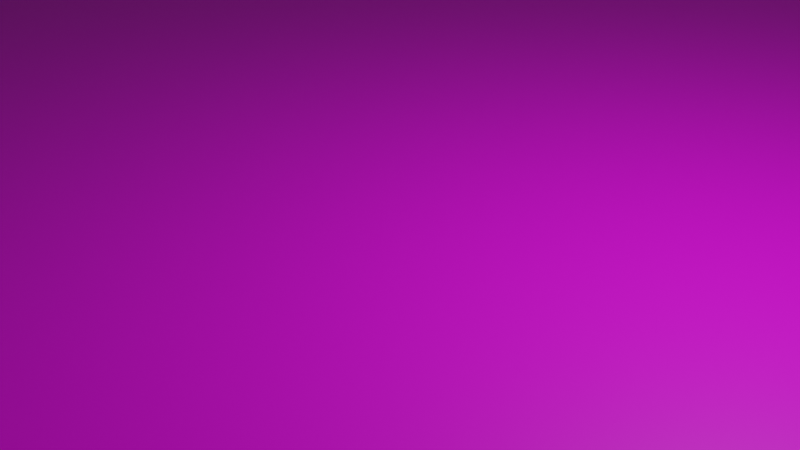 # Source: FlatGround.blend  (saved by Blender 3.1.7; exported with 4.5.12 LTS)
import bpy
from mathutils import Matrix  # noqa: F401  (used for matrix-valued properties, if any)

bpy.ops.wm.read_factory_settings(use_empty=True)
scene = bpy.context.scene
scene.name = 'Scene'

# ---- collections
col_collection = bpy.data.collections.new('Collection'); scene.collection.children.link(col_collection)

# ---- images (referenced by path relative to the original .blend; pixels are not part of the script)
import os
ASSET_DIR = os.environ.get("B2B_ASSET_DIR", "")  # directory of the original .blend (textures are referenced by path, not embedded)
HERE = os.path.dirname(os.path.abspath(__file__))  # packed textures are extracted next to this script under _unpacked/

def load_image(name, relpath, width, height, colorspace="sRGB"):
    """Load a texture the original file referenced (path relative to the .blend, or extracted next to this script)."""
    p = next((c for c in (os.path.join(HERE, relpath), os.path.join(ASSET_DIR, relpath)) if relpath and os.path.exists(c)), "")
    if p:
        img = bpy.data.images.load(p, check_existing=True)
        img.name = name
    else:  # same state as the original file: an image datablock whose file is absent (Cycles renders it pink)
        img = bpy.data.images.new(name, width, height)
        img.source = "FILE"
        img.filepath = "//" + (relpath or name)
    img.colorspace_settings.name = colorspace
    return img
img_flatground_png = load_image('FlatGround.png', 'FlatGround.png', 1024, 1024, 'sRGB')

# ---- materials (node trees are filled in below, after node groups)
mat_material = bpy.data.materials.new('Material')
mat_material.alpha_threshold = 0.0
mat_material.use_transparent_shadow = False
mat_material.line_color = (0.0, 0.0, 0.0, 1.0)

# ---- material node trees
mat_material.use_nodes = True; mat_material.node_tree.nodes.clear()
_N = mat_material.node_tree.nodes; _L = mat_material.node_tree.links
n0 = _N.new('ShaderNodeOutputMaterial'); n0.name = 'Material Output'; n0.location = (300, 300)
n1 = _N.new('ShaderNodeBsdfPrincipled'); n1.name = 'Principled BSDF'; n1.location = (10, 300)
n1.distribution = 'GGX'
n1.subsurface_method = 'RANDOM_WALK_SKIN'
n1.inputs[3].default_value = 1.45
n1.inputs[27].default_value = (0.0, 0.0, 0.0, 1.0)
n1.inputs[28].default_value = 1.0
n2 = _N.new('ShaderNodeTexImage'); n2.name = 'Image Texture'; n2.location = (-432, 286)
n2.image = img_flatground_png
_L.new(n1.outputs[0], n0.inputs[0])
_L.new(n2.outputs[0], n1.inputs[0])
n0.is_active_output = True

# ---- world
world_world = bpy.data.worlds.new('World'); scene.world = world_world
world_world.use_nodes = True; world_world.node_tree.nodes.clear()
_N = world_world.node_tree.nodes; _L = world_world.node_tree.links
n0 = _N.new('ShaderNodeOutputWorld'); n0.name = 'World Output'; n0.location = (300, 300)
n1 = _N.new('ShaderNodeBackground'); n1.name = 'Background'; n1.location = (10, 300)
n1.inputs[0].default_value = (0.05088, 0.05088, 0.05088, 1.0)
_L.new(n1.outputs[0], n0.inputs[0])
n0.is_active_output = True
world_world.color = (0.05088, 0.05088, 0.05088)
world_world.use_sun_shadow = False
world_world.sun_shadow_jitter_overblur = 0.0

# ---- cameras
cam_camera = bpy.data.cameras.new('Camera')
cam_camera.clip_end = 100.0
cam_camera.ortho_scale = 7.314

# ---- lights
light_light = bpy.data.lights.new('Light', 'POINT')
light_light.transmission_factor = 0.0
light_light.energy = 1000.0
light_light.shadow_soft_size = 0.1
light_light.shadow_maximum_resolution = 0.006
light_light.use_absolute_resolution = True

# ---- meshes
me_cube = bpy.data.meshes.new('Cube')
me_cube.from_pydata([(1.0, 1.0, 1.0), (1.0, 1.0, -1.0), (1.0, -1.0, 1.0), (1.0, -1.0, -1.0), (-1.0, 1.0, 1.0), (-1.0, 1.0, -1.0), (-1.0, -1.0, 1.0), (-1.0, -1.0, -1.0)], [], [(0, 4, 6, 2), (3, 2, 6, 7), (7, 6, 4, 5), (5, 1, 3, 7), (1, 0, 2, 3), (5, 4, 0, 1)])
_uv = me_cube.uv_layers.new(name='UVMap')
_uv.uv.foreach_set('vector', [0.9945, 0.007813, 1.983, 0.007813, 1.983, 0.9967, 0.9945, 0.9967, 0.005532, 0.9967, 0.9945, 0.9967, 0.9945, 1.986, 0.005532, 1.986, 0.005532, -1.97, 0.9945, -1.97, 0.9945, -0.9811, 0.005532, -0.9811, -0.9834, 0.007813, 0.005532, 0.007813, 0.005532, 0.9967, -0.9834, 0.9967, 0.005532, 0.007813, 0.9945, 0.007813, 0.9945, 0.9967, 0.005532, 0.9967, 0.005532, -0.9811, 0.9945, -0.9811, 0.9945, 0.007813, 0.005532, 0.007813])
me_cube.materials.append(mat_material)
me_cube.use_remesh_preserve_volume = False
me_cube.use_remesh_preserve_attributes = False
me_cube.use_mirror_vertex_groups = False
me_cube.update()

# ---- objects
ob_cube = bpy.data.objects.new('Cube', me_cube)
ob_light = bpy.data.objects.new('Light', light_light)
ob_camera = bpy.data.objects.new('Camera', cam_camera)

# ---- transforms, parenting, visibility, modifiers, constraints
ob_cube.location = (0.0, 0.0, -0.5)
ob_cube.scale = (22.5, 22.5, 0.5)
ob_cube.lock_rotations_4d = False
ob_cube.empty_display_type = 'ARROWS'
ob_cube.lineart.crease_threshold = 0.0
ob_light.location = (4.076, 1.005, 5.904)
ob_light.rotation_euler = (0.6503, 0.05522, 1.866)
ob_light.lock_rotations_4d = False
ob_light.empty_display_type = 'ARROWS'
ob_light.color = (0.0, 0.0, 0.0, 0.0)
ob_light.lineart.crease_threshold = 0.0
ob_camera.location = (7.359, -6.926, 4.958)
ob_camera.rotation_euler = (1.109, 0.0, 0.8149)
ob_camera.lock_rotations_4d = False
ob_camera.empty_display_type = 'ARROWS'
ob_camera.color = (0.0, 0.0, 0.0, 0.0)
ob_camera.display_type = 'WIRE'
ob_camera.lineart.crease_threshold = 0.0

# ---- collection membership
col_collection.objects.link(ob_cube)
col_collection.objects.link(ob_light)
col_collection.objects.link(ob_camera)

# ---- scene / render settings (as saved in the file)
scene.camera = ob_camera
scene.frame_start = 1; scene.frame_end = 250; scene.frame_set(1)
scene.render.engine = 'BLENDER_EEVEE_NEXT'
scene.cycles.sampling_pattern = 'TABULATED_SOBOL'
scene.cycles.use_light_tree = False
scene.view_settings.view_transform = 'Filmic'
bpy.context.view_layer.update()
